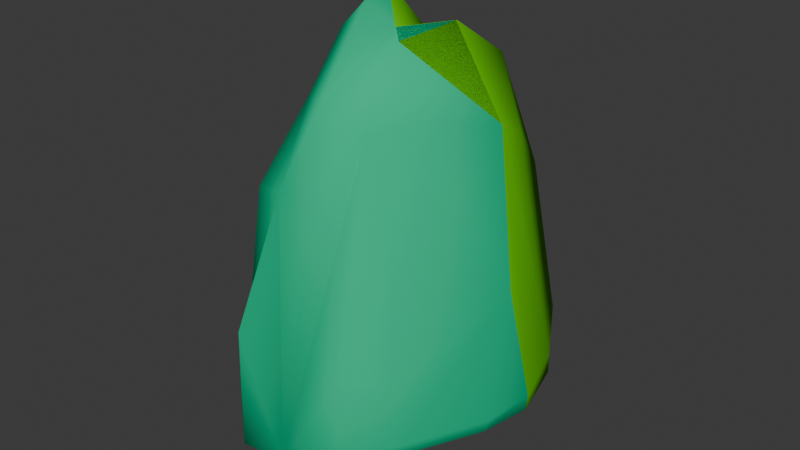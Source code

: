 # Source: rock_05.blend  (saved by Blender 4.1.23; exported with 4.5.12 LTS)
import bpy
from mathutils import Matrix  # noqa: F401  (used for matrix-valued properties, if any)

bpy.ops.wm.read_factory_settings(use_empty=True)
scene = bpy.context.scene
scene.name = 'Scene'

# ---- collections
col_collection = bpy.data.collections.new('Collection'); scene.collection.children.link(col_collection)

# ---- materials (node trees are filled in below, after node groups)
mat_rock = bpy.data.materials.new('rock')
mat_rock.use_transparent_shadow = False
mat_rock.diffuse_color = (0.1278, 0.5894, 0.006472, 1.0)
mat_mb_exterior = bpy.data.materials.new('mb_exterior')
mat_mb_exterior.use_transparent_shadow = False
mat_mb_exterior.diffuse_color = (0.0008637, 0.5506, 0.2562, 1.0)

# ---- material node trees

# ---- world
world_world = bpy.data.worlds.new('World'); scene.world = world_world
world_world.use_nodes = True; world_world.node_tree.nodes.clear()
_N = world_world.node_tree.nodes; _L = world_world.node_tree.links
n0 = _N.new('ShaderNodeOutputWorld'); n0.name = 'World Output'; n0.location = (300, 300)
n1 = _N.new('ShaderNodeBackground'); n1.name = 'Background'; n1.location = (10, 300)
n1.inputs[0].default_value = (0.05088, 0.05088, 0.05088, 1.0)
_L.new(n1.outputs[0], n0.inputs[0])
n0.is_active_output = True
world_world.color = (0.05088, 0.05088, 0.05088)
world_world.use_sun_shadow = False
world_world.sun_shadow_jitter_overblur = 0.0

# ---- meshes
me_unnamed_rock05_superhigh = bpy.data.meshes.new('unnamed rock05 superhigh')
me_unnamed_rock05_superhigh.from_pydata([(71.73, 69.07, -125.6), (47.0, 110.6, -117.6), (46.02, 110.1, -126.4), (-37.06, -35.78, 62.3), (-27.66, 14.65, 109.5), (-49.39, -94.84, -139.7), (-85.24, -33.68, -129.7), (-91.64, -19.56, -44.17), (-46.41, 50.76, -105.8), (-20.87, -117.2, -54.74), (-11.54, -88.58, 25.76), (-55.19, 38.49, 3.537), (-25.28, 88.8, -104.6), (-13.33, 102.3, -135.6), (-27.66, -17.56, 99.58), (-6.241, -22.02, 119.3), (-8.872, 1.467, 124.3), (15.04, -21.45, 108.3), (28.91, 15.21, 106.3), (50.85, 52.53, 31.95), (-71.32, 4.319, 15.48), (30.65, 102.1, -9.175), (-13.92, 87.0, 9.514), (7.492, 60.81, 52.73), (28.91, -35.78, 106.3), (47.12, -35.78, 64.48), (63.05, 15.21, 51.91), (85.87, -2.179, -39.95), (91.64, 14.27, -119.8), (86.33, -19.62, -121.4), (60.58, -75.94, -120.5), (58.6, -74.51, -78.86), (-25.94, -114.9, -137.4), (-55.19, -63.07, 7.245), (34.57, -99.16, -131.8), (21.55, 57.17, -176.1), (48.89, 40.37, -171.8), (-24.24, 10.63, -173.8), (8.301, -50.12, -171.5), (-36.57, -41.05, -173.2), (-26.15, 86.47, -136.4), (-43.97, 47.46, -148.4), (-85.24, 17.31, -125.1), (-77.54, -63.19, -130.9), (4.914, -113.3, -134.8), (83.78, -20.37, -130.4), (71.33, 69.43, -140.8), (28.03, 115.8, -124.6), (-37.06, 25.17, 75.62), (1.454, 22.25, 94.68), (8.285, -75.1, 77.57), (28.11, -60.99, 60.19), (46.24, -61.2, 9.244), (36.17, -96.9, -74.68), (37.13, -99.86, -124.0), (58.16, -75.04, -129.4), (89.85, 15.21, -131.2), (-14.5, 102.2, -106.6), (3.851, 113.0, -133.2), (0.5342, 111.9, -100.1), (29.35, 117.2, -107.4), (28.91, 60.81, 76.45)], [], [(19, 61, 18), (61, 19, 21), (0, 21, 19), (21, 0, 1), (46, 1, 0), (1, 46, 2), (14, 48, 3), (48, 14, 4), (33, 43, 5), (43, 33, 6), (7, 6, 33), (6, 7, 42), (42, 7, 20), (33, 20, 7), (20, 33, 3), (42, 8, 41), (8, 42, 11), (10, 5, 9), (42, 20, 11), (48, 11, 20), (22, 11, 48), (11, 22, 8), (12, 8, 22), (8, 12, 41), (41, 12, 40), (40, 12, 13), (13, 12, 57), (22, 57, 12), (33, 10, 3), (50, 3, 10), (3, 50, 14), (15, 14, 50), (14, 15, 4), (16, 4, 15), (4, 16, 49), (49, 16, 17), (15, 17, 16), (50, 17, 15), (24, 17, 50), (17, 24, 18), (26, 18, 24), (18, 26, 19), (3, 48, 20), (21, 22, 23), (48, 23, 22), (49, 23, 48), (23, 49, 61), (61, 49, 18), (17, 18, 49), (24, 25, 26), (27, 26, 25), (26, 27, 28), (28, 27, 29), (29, 27, 30), (30, 27, 31), (25, 31, 27), (51, 50, 44), (10, 44, 50), (9, 44, 10), (44, 9, 32), (5, 32, 9), (10, 33, 5), (51, 53, 52), (44, 53, 51), (53, 44, 54), (34, 54, 44), (35, 36, 37), (38, 37, 36), (37, 38, 39), (35, 40, 13), (40, 35, 41), (37, 41, 35), (41, 37, 42), (39, 42, 37), (42, 39, 6), (6, 39, 43), (43, 39, 5), (38, 5, 39), (5, 38, 32), (32, 38, 44), (44, 38, 34), (34, 38, 55), (55, 38, 45), (45, 38, 56), (36, 56, 38), (56, 36, 46), (46, 36, 2), (35, 2, 36), (2, 35, 47), (47, 35, 58), (13, 58, 35), (48, 4, 49), (51, 24, 50), (24, 51, 25), (52, 25, 51), (25, 52, 31), (53, 31, 52), (54, 31, 53), (31, 54, 30), (34, 30, 54), (55, 30, 34), (30, 55, 29), (45, 29, 55), (29, 45, 28), (56, 28, 45), (46, 28, 56), (0, 28, 46), (28, 0, 26), (19, 26, 0), (13, 57, 58), (58, 57, 59), (22, 59, 57), (21, 59, 22), (59, 21, 60), (1, 60, 21), (2, 60, 1), (47, 60, 2), (58, 60, 47), (60, 58, 59), (21, 23, 61)])
me_unnamed_rock05_superhigh.polygons.foreach_set('use_smooth', [True] * 120)
_k = set([(40, 41), (41, 42), (45, 55), (45, 56)])
me_unnamed_rock05_superhigh.attributes.new('sharp_edge', 'BOOLEAN', 'EDGE').data.foreach_set('value', [ (min(e.vertices), max(e.vertices)) in _k for e in me_unnamed_rock05_superhigh.edges])
_uv = me_unnamed_rock05_superhigh.uv_layers.new(name='UVMap_0')
_uv.uv.foreach_set('vector', [11.09, -5.187, 11.66, -3.407, 8.54, -2.212, 11.66, -3.407, 11.09, -5.187, 14.48, -6.832, 12.22, -11.49, 14.48, -6.832, 11.09, -5.187, 14.48, -6.832, 12.22, -11.49, 15.07, -11.17, 12.25, -12.1, 15.07, -11.17, 12.22, -11.49, 15.07, -11.17, 12.25, -12.1, 15.03, -11.52, 8.701, -2.481, 5.778, -3.44, 9.947, -3.973, 5.778, -3.44, 8.701, -2.481, 6.498, -2.084, 11.81, -6.175, 11.82, -11.7, 13.99, -12.05, 11.82, -11.7, 11.81, -6.175, 9.803, -11.65, 8.838, -8.232, 9.803, -11.65, 11.81, -6.175, 9.803, -11.65, 8.838, -8.232, 6.316, -11.47, 6.316, -11.47, 8.838, -8.232, 7.204, -5.845, 11.81, -6.175, 7.204, -5.845, 8.838, -8.232, 7.204, -5.845, 11.81, -6.175, 9.947, -3.973, 13.33, -11.47, 10.67, -10.7, 10.51, -12.4, 10.67, -10.7, 13.33, -11.47, 11.27, -6.323, 13.56, -5.434, 13.99, -12.05, 15.52, -8.655, 6.316, -11.47, 7.204, -5.845, 4.867, -6.323, 5.778, -3.44, 4.867, -6.323, 7.204, -5.845, 1.549, -6.084, 4.867, -6.323, 5.778, -3.44, 4.867, -6.323, 1.549, -6.084, 4.028, -10.7, 1.426, -10.65, 4.028, -10.7, 1.549, -6.084, 4.028, -10.7, 1.426, -10.65, 4.254, -12.4, 4.254, -12.4, 1.426, -10.65, 1.585, -11.92, 1.585, -11.92, 1.426, -10.65, 0.5049, -11.89, 0.5049, -11.89, 1.426, -10.65, 0.5125, -10.73, 1.549, -6.084, 0.5125, -10.73, 1.426, -10.65, 3.725, -11.81, 6.71, -13.56, 4.964, -9.947, 8.067, -12.64, 4.964, -9.947, 6.71, -13.56, 4.964, -9.947, 8.067, -12.64, 5.608, -8.701, 7.073, -9.006, 5.608, -8.701, 8.067, -12.64, 5.608, -8.701, 7.073, -9.006, 5.608, -6.498, 6.893, -7.399, 5.608, -6.498, 7.073, -9.006, 5.608, -6.498, 6.893, -7.399, 7.599, -5.977, 7.599, -5.977, 6.893, -7.399, 8.529, -8.967, 7.073, -9.006, 8.529, -8.967, 6.893, -7.399, 8.067, -12.64, 8.529, -8.967, 7.073, -9.006, 9.477, -9.947, 8.529, -8.967, 8.067, -12.64, 8.529, -8.967, 9.477, -9.947, 9.477, -6.459, 11.81, -6.459, 9.477, -6.459, 9.477, -9.947, 9.477, -6.459, 11.81, -6.459, 10.98, -3.907, 4.964, -9.947, 4.964, -5.778, 2.621, -7.205, 9.596, -0.5168, 6.547, -1.549, 8.012, -3.341, 4.964, -5.778, 8.012, -3.341, 6.547, -1.549, 7.599, -5.977, 8.012, -3.341, 4.964, -5.778, 8.012, -3.341, 7.599, -5.977, 9.477, -3.341, 9.477, -3.341, 7.599, -5.977, 9.477, -6.459, 8.529, -8.967, 9.477, -6.459, 7.599, -5.977, 5.053, -2.212, 5.053, -3.885, 8.54, -4.388, 7.351, -8.063, 8.54, -4.388, 5.053, -3.885, 8.54, -4.388, 7.351, -8.063, 8.476, -11.26, 8.476, -11.26, 7.351, -8.063, 6.158, -11.32, 6.158, -11.32, 7.351, -8.063, 2.305, -11.28, 2.305, -11.28, 7.351, -8.063, 2.404, -9.619, 5.053, -3.885, 2.404, -9.619, 7.351, -8.063, 9.423, -4.057, 8.067, -3.362, 7.836, -11.86, 6.71, -5.434, 7.836, -11.86, 8.067, -3.362, 6.073, -8.655, 7.836, -11.86, 6.71, -5.434, 7.836, -11.86, 6.073, -8.655, 5.725, -11.96, 4.121, -12.05, 5.725, -11.96, 6.073, -8.655, 6.71, -5.434, 3.725, -6.175, 4.121, -12.05, 9.423, -4.057, 9.974, -9.452, 10.66, -6.095, 7.836, -11.86, 9.974, -9.452, 9.423, -4.057, 9.974, -9.452, 7.836, -11.86, 10.04, -11.42, 9.865, -11.74, 10.04, -11.42, 7.836, -11.86, 6.025, -3.59, 4.156, -4.738, 9.158, -6.773, 6.932, -10.93, 9.158, -6.773, 4.156, -4.738, 9.158, -6.773, 6.932, -10.93, 10.0, -10.31, 6.025, -3.59, 9.289, -1.585, 8.411, -0.5048, 9.289, -1.585, 6.025, -3.59, 10.51, -4.254, 9.158, -6.773, 10.51, -4.254, 6.025, -3.59, 10.51, -4.254, 9.158, -6.773, 13.33, -6.315, 10.0, -10.31, 13.33, -6.315, 9.158, -6.773, 13.33, -6.315, 10.0, -10.31, 13.33, -9.803, 13.33, -9.803, 10.0, -10.31, 12.8, -11.82, 12.8, -11.82, 10.0, -10.31, 10.88, -13.99, 6.932, -10.93, 10.88, -13.99, 10.0, -10.31, 10.88, -13.99, 6.932, -10.93, 9.274, -15.36, 9.274, -15.36, 6.932, -10.93, 7.164, -15.25, 7.164, -15.25, 6.932, -10.93, 5.135, -14.28, 5.135, -14.28, 6.932, -10.93, 3.522, -12.63, 3.522, -12.63, 6.932, -10.93, 1.769, -8.893, 1.769, -8.893, 6.932, -10.93, 1.355, -6.459, 4.156, -4.738, 1.355, -6.459, 6.932, -10.93, 1.355, -6.459, 4.156, -4.738, 2.621, -2.751, 2.621, -2.751, 4.156, -4.738, 4.352, 0.0319, 6.025, -3.59, 4.352, 0.0319, 4.156, -4.738, 4.352, 0.0319, 6.025, -3.59, 5.583, 0.4183, 5.583, 0.4183, 6.025, -3.59, 7.236, 0.2266, 8.411, -0.5048, 7.236, 0.2266, 6.025, -3.59, 10.04, -3.44, 9.391, -2.084, 7.4, -2.678, 3.328, -4.057, 5.053, -2.212, 2.363, -3.362, 5.053, -2.212, 3.328, -4.057, 5.053, -3.885, 3.313, -6.095, 5.053, -3.885, 3.328, -4.057, 5.053, -3.885, 3.313, -6.095, 2.404, -9.619, 0.8719, -9.452, 2.404, -9.619, 3.313, -6.095, 0.6697, -11.42, 2.404, -9.619, 0.8719, -9.452, 2.404, -9.619, 0.6697, -11.42, 2.305, -11.28, 0.7175, -11.74, 2.305, -11.28, 0.6697, -11.42, 2.367, -11.64, 2.305, -11.28, 0.7175, -11.74, 2.305, -11.28, 2.367, -11.64, 6.158, -11.32, 6.107, -11.68, 6.158, -11.32, 2.367, -11.64, 6.158, -11.32, 6.107, -11.68, 8.476, -11.26, 8.54, -11.71, 8.476, -11.26, 6.107, -11.68, 12.25, -12.1, 8.476, -11.26, 8.54, -11.71, 12.22, -11.49, 8.476, -11.26, 12.25, -12.1, 8.476, -11.26, 12.22, -11.49, 8.54, -4.388, 11.09, -5.187, 8.54, -4.388, 12.22, -11.49, 8.411, -11.89, 8.492, -10.73, 7.236, -11.79, 7.236, -11.79, 8.492, -10.73, 7.463, -10.47, 8.452, -6.084, 7.463, -10.47, 8.492, -10.73, 5.404, -6.832, 7.463, -10.47, 8.452, -6.084, 7.463, -10.47, 5.404, -6.832, 5.492, -10.76, 4.285, -11.17, 5.492, -10.76, 5.404, -6.832, 4.352, -11.52, 5.492, -10.76, 4.285, -11.17, 5.583, -11.45, 5.492, -10.76, 4.352, -11.52, 7.236, -11.79, 5.492, -10.76, 5.583, -11.45, 5.492, -10.76, 7.236, -11.79, 7.463, -10.47, 5.404, -6.832, 6.987, -4.355, 5.522, -3.407])
me_unnamed_rock05_superhigh.materials.append(mat_rock)
me_unnamed_rock05_superhigh.update()
me_unnamed_base_frame_rocks = bpy.data.meshes.new('@unnamed base frame rocks')
me_unnamed_base_frame_rocks.from_pydata([(63.05, 15.21, 51.91), (85.87, -2.179, -39.95), (28.11, -60.99, 60.19), (36.17, -96.9, -74.68), (0.5342, 111.9, -100.1), (-13.92, 87.0, 9.514), (-55.19, 38.49, 3.537), (-71.32, 4.319, 15.48), (-85.24, -33.68, -129.7), (-91.64, -19.56, -44.17), (-85.24, 17.31, -125.1), (-55.19, -63.07, 7.245), (-11.54, -88.58, 25.76), (-36.57, -41.05, -173.2), (-20.87, -117.2, -54.74), (28.91, -35.78, 106.3), (28.91, 15.21, 106.3), (30.65, 102.1, -9.175), (28.91, 60.81, 76.45), (58.6, -74.51, -78.86), (8.301, -50.12, -171.5), (86.33, -19.62, -121.4), (-37.06, -35.78, 62.3), (50.85, 52.53, 31.95), (4.914, -113.3, -134.8), (-25.94, -114.9, -137.4), (-49.39, -94.84, -139.7), (-24.24, 10.63, -173.8), (7.492, 60.81, 52.73), (-37.06, 25.17, 75.62), (-46.41, 50.76, -105.8), (48.89, 40.37, -171.8), (-14.5, 102.2, -106.6), (-27.66, -17.56, 99.58), (47.0, 110.6, -117.6), (-77.54, -63.19, -130.9), (28.03, 115.8, -124.6), (-43.97, 47.46, -148.4), (47.12, -35.78, 64.48), (46.24, -61.2, 9.244), (1.454, 22.25, 94.68), (8.285, -75.1, 77.57), (15.04, -21.45, 108.3), (46.02, 110.1, -126.4), (37.13, -99.86, -124.0), (21.55, 57.17, -176.1), (-13.33, 102.3, -135.6), (-26.15, 86.47, -136.4), (71.33, 69.43, -140.8), (71.73, 69.07, -125.6), (89.85, 15.21, -131.2), (3.851, 113.0, -133.2), (-27.66, 14.65, 109.5), (-6.241, -22.02, 119.3), (60.58, -75.94, -120.5), (-8.872, 1.467, 124.3), (-25.28, 88.8, -104.6), (91.64, 14.27, -119.8), (83.78, -20.37, -130.4), (34.57, -99.16, -131.8), (58.16, -75.04, -129.4), (29.35, 117.2, -107.4)], [], [(0, 57, 49), (1, 38, 19), (23, 49, 17), (11, 26, 12), (5, 30, 6), (31, 50, 20), (0, 49, 23), (26, 11, 35), (6, 30, 10), (24, 2, 41), (9, 8, 11), (31, 20, 27), (17, 49, 34), (6, 10, 7), (38, 1, 0), (21, 1, 54), (30, 5, 56), (2, 24, 3), (4, 5, 17), (5, 6, 29), (7, 10, 9), (12, 26, 14), (9, 11, 7), (8, 9, 10), (35, 11, 8), (60, 20, 58), (24, 41, 12), (13, 10, 27), (7, 22, 29), (7, 11, 22), (12, 14, 24), (12, 41, 22), (8, 10, 13), (15, 0, 16), (11, 12, 22), (23, 17, 18), (5, 29, 28), (57, 0, 1), (1, 19, 54), (37, 45, 27), (20, 26, 13), (45, 37, 47), (20, 50, 58), (4, 17, 61), (39, 3, 19), (6, 7, 29), (2, 3, 39), (1, 21, 57), (17, 5, 28), (0, 23, 16), (27, 10, 37), (50, 31, 48), (22, 41, 33), (26, 35, 13), (23, 18, 16), (24, 14, 25), (14, 26, 25), (43, 31, 45), (26, 20, 25), (27, 20, 13), (28, 29, 40), (38, 0, 15), (18, 17, 28), (24, 25, 20), (20, 60, 59), (24, 20, 59), (10, 30, 37), (48, 31, 43), (5, 4, 32), (29, 22, 33), (31, 27, 45), (33, 41, 53), (56, 5, 32), (17, 34, 61), (35, 8, 13), (36, 45, 51), (30, 56, 37), (3, 24, 44), (2, 39, 38), (19, 38, 39), (28, 40, 18), (19, 3, 44), (16, 18, 40), (41, 2, 15), (53, 41, 42), (43, 45, 36), (38, 15, 2), (51, 45, 46), (54, 19, 44), (45, 47, 46), (55, 42, 40), (47, 37, 56), (29, 33, 52), (16, 40, 42), (40, 29, 52), (41, 15, 42), (33, 53, 52), (4, 61, 51), (55, 40, 52), (49, 57, 48), (34, 49, 48), (15, 16, 42), (46, 47, 56), (50, 48, 57), (32, 4, 51), (52, 53, 55), (51, 46, 32), (21, 54, 60), (53, 42, 55), (60, 58, 21), (56, 32, 46), (48, 43, 34), (58, 50, 57), (36, 51, 61), (43, 36, 61), (57, 21, 58), (59, 60, 54), (54, 44, 59), (24, 59, 44), (61, 34, 43)])
me_unnamed_base_frame_rocks.polygons.foreach_set('use_smooth', [True] * 120)
me_unnamed_base_frame_rocks.materials.append(mat_mb_exterior)
me_unnamed_base_frame_rocks.update()
arm_armature = bpy.data.armatures.new('Armature')  # bones are not reproduced

# ---- objects
ob_armature = bpy.data.objects.new('Armature', arm_armature)
ob_unnamed_rock05_superhigh = bpy.data.objects.new('unnamed rock05 superhigh', me_unnamed_rock05_superhigh)
ob_unnamed_base_frame_rocks = bpy.data.objects.new('@unnamed base frame rocks', me_unnamed_base_frame_rocks)

# ---- transforms, parenting, visibility, modifiers, constraints
ob_armature.location = (0.0, 0.0, 0.0)
ob_unnamed_rock05_superhigh.parent = ob_armature
ob_unnamed_rock05_superhigh.location = (0.0, 0.0, 0.0)
_vg = ob_unnamed_rock05_superhigh.vertex_groups.new(name='frame rocks')
_vg.add([0, 1, 2, 3, 4, 5, 6, 7, 8, 9, 10, 11, 12, 13, 14, 15, 16, 17, 18, 19, 20, 21, 22, 23, 24, 25, 26, 27, 28, 29, 30, 31, 32, 33, 34, 35, 36, 37, 38, 39, 40, 41, 42, 43, 44, 45, 46, 47, 48, 49, 50, 51, 52, 53, 54, 55, 56, 57, 58, 59, 60, 61], 1.0, 'REPLACE')
_m = ob_unnamed_rock05_superhigh.modifiers.new('Armature', 'ARMATURE')
_m.object = ob_armature
_m = ob_unnamed_rock05_superhigh.modifiers.new('Triangulate', 'TRIANGULATE')
_m.keep_custom_normals = True
_m = ob_unnamed_rock05_superhigh.modifiers.new('EdgeSplit', 'EDGE_SPLIT')
_m.use_edge_angle = False
ob_unnamed_base_frame_rocks.parent = ob_armature
ob_unnamed_base_frame_rocks.location = (0.0, -1.0, 0.0)
_m = ob_unnamed_base_frame_rocks.modifiers.new('Triangulate', 'TRIANGULATE')
_m.keep_custom_normals = True
_m = ob_unnamed_base_frame_rocks.modifiers.new('EdgeSplit', 'EDGE_SPLIT')
_m.use_edge_angle = False

# ---- collection membership
col_collection.objects.link(ob_armature)
col_collection.objects.link(ob_unnamed_rock05_superhigh)
col_collection.objects.link(ob_unnamed_base_frame_rocks)

# ---- scene / render settings (as saved in the file)
scene.frame_start = 1; scene.frame_end = 250; scene.frame_set(1)
scene.render.engine = 'BLENDER_EEVEE_NEXT'
scene.cycles.sampling_pattern = 'TABULATED_SOBOL'
scene.eevee.ray_tracing_options.trace_max_roughness = 0.0
bpy.context.view_layer.update()

# ---- added for rendering (the .blend has no active camera and no usable light): camera, sun
cam_auto = bpy.data.cameras.new('AutoCamera')
cam_auto.lens = 50.0
cam_auto.sensor_width = 36.0
cam_auto.clip_end = 6866.13
ob_auto_camera = bpy.data.objects.new('AutoCamera', cam_auto)
scene.collection.objects.link(ob_auto_camera)
ob_auto_camera.location = (391.234, -469.481, 287.107)
ob_auto_camera.rotation_euler = (1.09748, -7.21219e-08, 0.694738)
scene.camera = ob_auto_camera
light_auto_sun = bpy.data.lights.new('AutoSun', 'SUN')
light_auto_sun.energy = 3.0
light_auto_sun.angle = 0.0523599
ob_auto_sun = bpy.data.objects.new('AutoSun', light_auto_sun)
scene.collection.objects.link(ob_auto_sun)
ob_auto_sun.rotation_euler = (0.872665, 0.174533, 0.523599)
bpy.context.view_layer.update()
